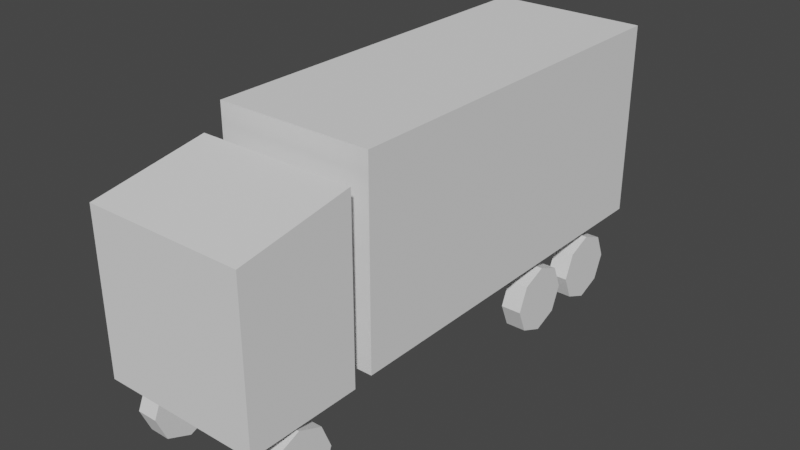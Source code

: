 # Source: Truck.blend  (saved by Blender 2.80.75; exported with 4.5.12 LTS)
import bpy
from mathutils import Matrix  # noqa: F401  (used for matrix-valued properties, if any)

bpy.ops.wm.read_factory_settings(use_empty=True)
scene = bpy.context.scene
scene.name = 'Scene'

# ---- collections
col_collection = bpy.data.collections.new('Collection'); scene.collection.children.link(col_collection)

# ---- world
world_world = bpy.data.worlds.new('World'); scene.world = world_world
world_world.use_nodes = True; world_world.node_tree.nodes.clear()
_N = world_world.node_tree.nodes; _L = world_world.node_tree.links
n0 = _N.new('ShaderNodeOutputWorld'); n0.name = 'World Output'; n0.location = (300, 300)
n1 = _N.new('ShaderNodeBackground'); n1.name = 'Background'; n1.location = (10, 300)
n1.inputs[0].default_value = (0.05088, 0.05088, 0.05088, 1.0)
_L.new(n1.outputs[0], n0.inputs[0])
n0.is_active_output = True
world_world.color = (0.05088, 0.05088, 0.05088)
world_world.use_sun_shadow = False
world_world.sun_shadow_jitter_overblur = 0.0

# ---- meshes
me_cube_001 = bpy.data.meshes.new('Cube.001')
me_cube_001.from_pydata([(0.0, -2.0, 0.79), (0.0, -2.0, 2.79), (0.0, 2.0, 0.79), (0.0, 2.0, 2.79), (0.8022, -2.0, 0.79), (0.8022, -2.0, 2.79), (0.8022, 2.0, 0.79), (0.8022, 2.0, 2.79), (0.5675, 0.9099, 0.3281), (0.7775, 0.9099, 0.3281), (0.5675, 0.8073, 0.08054), (0.7775, 0.8073, 0.08054), (0.5675, 0.5598, -0.02198), (0.7775, 0.5598, -0.02198), (0.5675, 0.3123, 0.08054), (0.7775, 0.3123, 0.08054), (0.5675, 0.2098, 0.3281), (0.7775, 0.2098, 0.3281), (0.5675, 0.3123, 0.5756), (0.7775, 0.3123, 0.5756), (0.5675, 0.5598, 0.6781), (0.7775, 0.5598, 0.6781), (0.5675, 0.8073, 0.5756), (0.7775, 0.8073, 0.5756), (0.5675, 1.74, 0.3385), (0.7775, 1.74, 0.3385), (0.5675, 1.637, 0.09097), (0.7775, 1.637, 0.09097), (0.5675, 1.389, -0.01156), (0.7775, 1.389, -0.01156), (0.5675, 1.142, 0.09097), (0.7775, 1.142, 0.09097), (0.5675, 1.039, 0.3385), (0.7775, 1.039, 0.3385), (0.5675, 1.142, 0.586), (0.7775, 1.142, 0.586), (0.5675, 1.389, 0.6885), (0.7775, 1.389, 0.6885), (0.5675, 1.637, 0.586), (0.7775, 1.637, 0.586), (0.5675, -2.471, 0.3508), (0.7775, -2.471, 0.3508), (0.5675, -2.573, 0.1033), (0.7775, -2.573, 0.1033), (0.5675, -2.821, 0.0007964), (0.7775, -2.821, 0.0007964), (0.5675, -3.068, 0.1033), (0.7775, -3.068, 0.1033), (0.5675, -3.171, 0.3508), (0.7775, -3.171, 0.3508), (0.5675, -3.068, 0.5984), (0.7775, -3.068, 0.5984), (0.5675, -2.821, 0.7009), (0.7775, -2.821, 0.7009), (0.5675, -2.573, 0.5984), (0.7775, -2.573, 0.5984), (0.0, -3.347, 0.7628), (0.0, -3.347, 2.363), (0.0, -2.197, 0.7628), (0.0, -2.197, 2.563), (0.8022, -3.347, 0.7628), (0.8022, -3.347, 2.363), (0.8022, -2.197, 0.7628), (0.8022, -2.197, 2.563)], [], [(2, 3, 7, 6), (6, 7, 5, 4), (4, 5, 1, 0), (2, 6, 4, 0), (7, 3, 1, 5), (8, 9, 11, 10), (10, 11, 13, 12), (12, 13, 15, 14), (14, 15, 17, 16), (16, 17, 19, 18), (18, 19, 21, 20), (11, 9, 23, 21, 19, 17, 15, 13), (20, 21, 23, 22), (22, 23, 9, 8), (8, 10, 12, 14, 16, 18, 20, 22), (24, 25, 27, 26), (26, 27, 29, 28), (28, 29, 31, 30), (30, 31, 33, 32), (32, 33, 35, 34), (34, 35, 37, 36), (27, 25, 39, 37, 35, 33, 31, 29), (36, 37, 39, 38), (38, 39, 25, 24), (24, 26, 28, 30, 32, 34, 36, 38), (40, 41, 43, 42), (42, 43, 45, 44), (44, 45, 47, 46), (46, 47, 49, 48), (48, 49, 51, 50), (50, 51, 53, 52), (43, 41, 55, 53, 51, 49, 47, 45), (52, 53, 55, 54), (54, 55, 41, 40), (40, 42, 44, 46, 48, 50, 52, 54), (58, 59, 63, 62), (62, 63, 61, 60), (60, 61, 57, 56), (58, 62, 60, 56), (63, 59, 57, 61)])
_uv = me_cube_001.uv_layers.new(name='UVMap')
_uv.uv.foreach_set('vector', [0.375, 0.25, 0.625, 0.25, 0.625, 0.5, 0.375, 0.5, 0.375, 0.5, 0.625, 0.5, 0.625, 0.75, 0.375, 0.75, 0.375, 0.75, 0.625, 0.75, 0.625, 1.0, 0.375, 1.0, 0.125, 0.5, 0.375, 0.5, 0.375, 0.75, 0.125, 0.75, 0.625, 0.5, 0.875, 0.5, 0.875, 0.75, 0.625, 0.75, 1.0, 0.5, 1.0, 1.0, 0.875, 1.0, 0.875, 0.5, 0.875, 0.5, 0.875, 1.0, 0.75, 1.0, 0.75, 0.5, 0.75, 0.5, 0.75, 1.0, 0.625, 1.0, 0.625, 0.5, 0.625, 0.5, 0.625, 1.0, 0.5, 1.0, 0.5, 0.5, 0.5, 0.5, 0.5, 1.0, 0.375, 1.0, 0.375, 0.5, 0.375, 0.5, 0.375, 1.0, 0.25, 1.0, 0.25, 0.5, 0.4197, 0.4197, 0.25, 0.49, 0.08029, 0.4197, 0.01, 0.25, 0.08029, 0.08029, 0.25, 0.01, 0.4197, 0.08029, 0.49, 0.25, 0.25, 0.5, 0.25, 1.0, 0.125, 1.0, 0.125, 0.5, 0.125, 0.5, 0.125, 1.0, 0.0, 1.0, 0.0, 0.5, 0.75, 0.49, 0.9197, 0.4197, 0.99, 0.25, 0.9197, 0.08029, 0.75, 0.01, 0.5803, 0.08029, 0.51, 0.25, 0.5803, 0.4197, 1.0, 0.5, 1.0, 1.0, 0.875, 1.0, 0.875, 0.5, 0.875, 0.5, 0.875, 1.0, 0.75, 1.0, 0.75, 0.5, 0.75, 0.5, 0.75, 1.0, 0.625, 1.0, 0.625, 0.5, 0.625, 0.5, 0.625, 1.0, 0.5, 1.0, 0.5, 0.5, 0.5, 0.5, 0.5, 1.0, 0.375, 1.0, 0.375, 0.5, 0.375, 0.5, 0.375, 1.0, 0.25, 1.0, 0.25, 0.5, 0.4197, 0.4197, 0.25, 0.49, 0.08029, 0.4197, 0.01, 0.25, 0.08029, 0.08029, 0.25, 0.01, 0.4197, 0.08029, 0.49, 0.25, 0.25, 0.5, 0.25, 1.0, 0.125, 1.0, 0.125, 0.5, 0.125, 0.5, 0.125, 1.0, 0.0, 1.0, 0.0, 0.5, 0.75, 0.49, 0.9197, 0.4197, 0.99, 0.25, 0.9197, 0.08029, 0.75, 0.01, 0.5803, 0.08029, 0.51, 0.25, 0.5803, 0.4197, 1.0, 0.5, 1.0, 1.0, 0.875, 1.0, 0.875, 0.5, 0.875, 0.5, 0.875, 1.0, 0.75, 1.0, 0.75, 0.5, 0.75, 0.5, 0.75, 1.0, 0.625, 1.0, 0.625, 0.5, 0.625, 0.5, 0.625, 1.0, 0.5, 1.0, 0.5, 0.5, 0.5, 0.5, 0.5, 1.0, 0.375, 1.0, 0.375, 0.5, 0.375, 0.5, 0.375, 1.0, 0.25, 1.0, 0.25, 0.5, 0.4197, 0.4197, 0.25, 0.49, 0.08029, 0.4197, 0.01, 0.25, 0.08029, 0.08029, 0.25, 0.01, 0.4197, 0.08029, 0.49, 0.25, 0.25, 0.5, 0.25, 1.0, 0.125, 1.0, 0.125, 0.5, 0.125, 0.5, 0.125, 1.0, 0.0, 1.0, 0.0, 0.5, 0.75, 0.49, 0.9197, 0.4197, 0.99, 0.25, 0.9197, 0.08029, 0.75, 0.01, 0.5803, 0.08029, 0.51, 0.25, 0.5803, 0.4197, 0.375, 0.25, 0.625, 0.25, 0.625, 0.5, 0.375, 0.5, 0.375, 0.5, 0.625, 0.5, 0.625, 0.75, 0.375, 0.75, 0.375, 0.75, 0.625, 0.75, 0.625, 1.0, 0.375, 1.0, 0.125, 0.5, 0.375, 0.5, 0.375, 0.75, 0.125, 0.75, 0.625, 0.5, 0.875, 0.5, 0.875, 0.75, 0.625, 0.75])
me_cube_001.use_remesh_preserve_volume = False
me_cube_001.use_remesh_preserve_attributes = False
me_cube_001.use_mirror_vertex_groups = False
me_cube_001.update()

# ---- objects
ob_cube = bpy.data.objects.new('Cube', me_cube_001)

# ---- transforms, parenting, visibility, modifiers, constraints
ob_cube.location = (0.0, 0.0, 0.0)
ob_cube.lineart.crease_threshold = 0.0
_m = ob_cube.modifiers.new('Mirror', 'MIRROR')

# ---- collection membership
col_collection.objects.link(ob_cube)

# ---- scene / render settings (as saved in the file)
scene.frame_start = 1; scene.frame_end = 250; scene.frame_set(1)
scene.render.engine = 'BLENDER_EEVEE_NEXT'
scene.cycles.use_denoising = False
scene.cycles.samples = 128
scene.cycles.sampling_pattern = 'TABULATED_SOBOL'
scene.cycles.use_adaptive_sampling = False
scene.cycles.use_light_tree = False
scene.view_settings.view_transform = 'Filmic'
bpy.context.view_layer.update()

# ---- added for rendering (the .blend has no active camera and no usable light): camera, sun
cam_auto = bpy.data.cameras.new('AutoCamera')
cam_auto.lens = 50.0
cam_auto.sensor_width = 36.0
cam_auto.clip_end = 1000.0
ob_auto_camera = bpy.data.objects.new('AutoCamera', cam_auto)
scene.collection.objects.link(ob_auto_camera)
ob_auto_camera.location = (5.78334, -7.61349, 6.0107)
ob_auto_camera.rotation_euler = (1.09748, -7.21219e-08, 0.694738)
scene.camera = ob_auto_camera
light_auto_sun = bpy.data.lights.new('AutoSun', 'SUN')
light_auto_sun.energy = 3.0
light_auto_sun.angle = 0.0523599
ob_auto_sun = bpy.data.objects.new('AutoSun', light_auto_sun)
scene.collection.objects.link(ob_auto_sun)
ob_auto_sun.rotation_euler = (0.872665, 0.174533, 0.523599)
bpy.context.view_layer.update()
